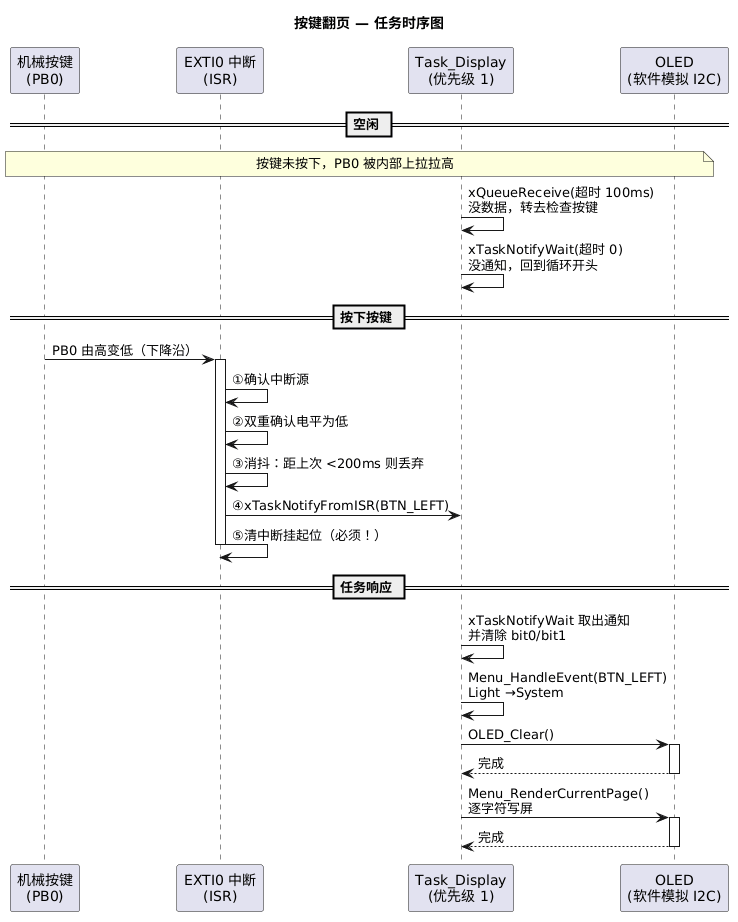

The diagram above was rendered by PlantUML. Its source (embedded in the PNG):
@startuml
title 按键翻页 — 任务时序图

  participant "机械按键\n(PB0)" as BTN
  participant "EXTI0 中断\n(ISR)" as ISR
  participant "Task_Display\n(优先级 1)" as DISP
  participant "OLED\n(软件模拟 I2C)" as OLED

  == 空闲 ==

  note over BTN, OLED: 按键未按下，PB0 被内部上拉拉高
  DISP -> DISP: xQueueReceive(超时 100ms)\n没数据，转去检查按键
  DISP -> DISP: xTaskNotifyWait(超时 0)\n没通知，回到循环开头

  == 按下按键 ==

  BTN -> ISR: PB0 由高变低（下降沿）
  activate ISR
  ISR -> ISR: ①确认中断源
  ISR -> ISR: ②双重确认电平为低
  ISR -> ISR: ③消抖：距上次 <200ms 则丢弃
  ISR -> DISP: ④xTaskNotifyFromISR(BTN_LEFT)
  ISR -> ISR: ⑤清中断挂起位（必须！）
  deactivate ISR

  == 任务响应 ==

  DISP -> DISP: xTaskNotifyWait 取出通知\n并清除 bit0/bit1
  DISP -> DISP: Menu_HandleEvent(BTN_LEFT)\nLight →System

  DISP -> OLED: OLED_Clear()
  activate OLED
  OLED --> DISP: 完成
  deactivate OLED

  DISP -> OLED: Menu_RenderCurrentPage()\n逐字符写屏
  activate OLED
  OLED --> DISP: 完成
  deactivate OLED
@enduml